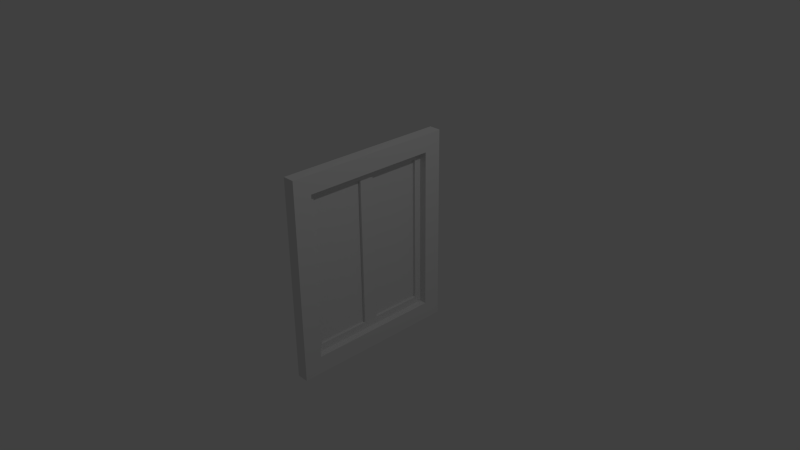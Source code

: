 # Source: Window.blend  (saved by Blender 2.64.9; exported with 4.5.12 LTS)
import bpy
from mathutils import Matrix  # noqa: F401  (used for matrix-valued properties, if any)

bpy.ops.wm.read_factory_settings(use_empty=True)
scene = bpy.context.scene
scene.name = 'Scene'

# ---- collections
col_collection_1 = bpy.data.collections.new('Collection 1'); scene.collection.children.link(col_collection_1)

# ---- world
world_world = bpy.data.worlds.new('World'); scene.world = world_world
world_world.color = (0.05088, 0.05088, 0.05088)
world_world.use_sun_shadow = False
world_world.sun_shadow_jitter_overblur = 0.0
world_world.cycles.sampling_method = 'MANUAL'
world_world.cycles.sample_map_resolution = 256

# ---- cameras
cam_camera = bpy.data.cameras.new('Camera')
cam_camera.clip_end = 100.0
cam_camera.lens = 35.0
cam_camera.sensor_width = 32.0
cam_camera.sensor_height = 18.0
cam_camera.ortho_scale = 7.314
cam_camera.dof.focus_distance = 0.0
cam_camera.dof.aperture_fstop = 128.0

# ---- lights
light_lamp = bpy.data.lights.new('Lamp', 'POINT')
light_lamp.transmission_factor = 0.0
light_lamp.cutoff_distance = 30.0
light_lamp.energy = 100.0
light_lamp.shadow_buffer_clip_start = 1.001
light_lamp.shadow_soft_size = 0.1
light_lamp.shadow_maximum_resolution = 0.006
light_lamp.use_absolute_resolution = True
light_lamp.cycles.use_multiple_importance_sampling = False

# ---- meshes
me_plane = bpy.data.meshes.new('Plane')
me_plane.from_pydata([(-5.59e-08, -0.9378, -1.138), (-5.96e-08, -1.188, -1.388), (-0.1642, -1.188, -1.388), (-0.1642, 1.188, -1.388), (-0.09848, -0.9378, 1.138), (5.59e-08, 0.9378, 1.138), (5.96e-08, 1.188, 1.388), (5.59e-08, 0.9378, -1.138), (-5.59e-08, -0.9378, 1.138), (-5.96e-08, -1.188, 1.388), (5.96e-08, 1.188, -1.388), (-0.09848, -0.09856, -1.037), (-0.09848, -0.09856, 1.037), (-0.1642, 1.188, 1.388), (-0.09848, 0.9378, 1.138), (-0.09848, 0.101, -1.037), (-0.09848, 0.101, 1.037), (-0.09848, -0.8353, -1.037), (-0.09848, -0.8353, 1.037), (-0.1642, -1.188, 1.388), (-0.09848, 0.8377, 1.037), (-0.09848, 0.8377, -1.037), (-0.09848, -0.9378, -1.138), (-0.09848, 0.9378, -1.138), (-0.1348, -0.09856, -1.037), (-0.1348, -0.09856, 1.037), (-0.1348, 0.101, -1.037), (-0.1348, 0.101, 1.037), (-0.1348, -0.8353, -1.037), (-0.1348, -0.8353, 1.037), (-0.1348, 0.8377, 1.037), (-0.1348, 0.8377, -1.037)], [], [(0, 8, 9, 1), (18, 17, 28, 29), (17, 11, 24, 28), (1, 9, 19, 2), (11, 12, 25, 24), (28, 24, 25, 29), (26, 31, 30, 27), (21, 20, 30, 31), (15, 21, 31, 26), (16, 15, 26, 27), (20, 16, 27, 30), (7, 0, 1, 10), (10, 1, 2, 3), (5, 7, 10, 6), (9, 6, 13, 19), (6, 10, 3, 13), (12, 18, 29, 25), (8, 5, 6, 9), (12, 16, 20, 14, 4, 18), (23, 22, 0, 7), (7, 5, 14, 23), (8, 0, 22, 4), (5, 8, 4, 14), (4, 22, 17, 18), (21, 23, 14, 20), (11, 15, 16, 12), (23, 21, 15, 11, 17, 22)])
me_plane.polygons.foreach_set('use_smooth', [True] * 27)
_uv = me_plane.uv_layers.new(name='UVMap')
_uv.uv.foreach_set('vector', [0.1313, 0.07778, 0.1308, 0.5132, 0.08292, 0.5743, 0.08292, 0.01832, 0.3037, 0.9565, 0.3037, 0.6217, 0.3372, 0.6189, 0.3372, 0.9537, 0.3366, 0.6034, 0.4279, 0.6034, 0.4285, 0.6189, 0.3372, 0.6189, 0.06023, 0.7412, 0.05975, 0.9834, 0.03356, 0.9849, 0.03405, 0.7428, 0.4621, 0.6161, 0.4621, 0.9509, 0.4285, 0.9537, 0.4285, 0.6189, 0.3372, 0.6189, 0.4285, 0.6189, 0.4285, 0.9537, 0.3372, 0.9537, 0.1331, 0.6243, 0.223, 0.6243, 0.223, 0.9539, 0.1331, 0.9539, 0.256, 0.6215, 0.256, 0.9512, 0.223, 0.9539, 0.223, 0.6243, 0.1324, 0.609, 0.2223, 0.609, 0.223, 0.6243, 0.1331, 0.6243, 0.1, 0.9567, 0.1, 0.6271, 0.1331, 0.6243, 0.1331, 0.9539, 0.2236, 0.9692, 0.1337, 0.9692, 0.1331, 0.9539, 0.223, 0.9539, 0.4261, 0.07743, 0.1313, 0.07778, 0.08292, 0.01832, 0.474, 0.01633, 0.05974, 0.4992, 0.06023, 0.7412, 0.03405, 0.7428, 0.03356, 0.5008, 0.4256, 0.5129, 0.4261, 0.07743, 0.474, 0.01633, 0.474, 0.5723, 0.05974, 0.01507, 0.06023, 0.2571, 0.03404, 0.2587, 0.03356, 0.01664, 0.06023, 0.2571, 0.05974, 0.4992, 0.03356, 0.5008, 0.03404, 0.2587, 0.4292, 0.9692, 0.3379, 0.9692, 0.3372, 0.9537, 0.4285, 0.9537, 0.1308, 0.5132, 0.4256, 0.5129, 0.474, 0.5723, 0.08292, 0.5743, 0.2856, 0.3993, 0.2579, 0.3999, 0.1953, 0.4026, 0.178, 0.422, 0.3714, 0.4326, 0.3467, 0.4013, 0.178, 0.1507, 0.3714, 0.1434, 0.3717, 0.1104, 0.1783, 0.1178, 0.1508, 0.1492, 0.1508, 0.4204, 0.178, 0.422, 0.178, 0.1507, 0.4004, 0.4343, 0.4004, 0.1451, 0.3714, 0.1434, 0.3714, 0.4326, 0.176, 0.4549, 0.3694, 0.4654, 0.3714, 0.4326, 0.178, 0.422, 0.3714, 0.4326, 0.3714, 0.1434, 0.3527, 0.162, 0.3467, 0.4013, 0.1962, 0.169, 0.178, 0.1507, 0.178, 0.422, 0.1953, 0.4026, 0.2867, 0.1631, 0.2583, 0.1672, 0.2579, 0.3999, 0.2856, 0.3993, 0.178, 0.1507, 0.1962, 0.169, 0.2583, 0.1672, 0.2867, 0.1631, 0.3527, 0.162, 0.3714, 0.1434])
me_plane.use_remesh_preserve_volume = False
me_plane.use_remesh_preserve_attributes = False
me_plane.use_mirror_vertex_groups = False
me_plane.update()

# ---- objects
ob_plane = bpy.data.objects.new('Plane', me_plane)
ob_lamp = bpy.data.objects.new('Lamp', light_lamp)
ob_camera = bpy.data.objects.new('Camera', cam_camera)

# ---- transforms, parenting, visibility, modifiers, constraints
ob_plane.location = (0.0, 0.0, 0.0)
ob_plane.lineart.crease_threshold = 0.0
_m = ob_plane.modifiers.new('Triangulate', 'TRIANGULATE')
_m.quad_method = 'BEAUTY'
_m = ob_plane.modifiers.new('EdgeSplit', 'EDGE_SPLIT')
ob_lamp.location = (4.076, 1.005, 5.904)
ob_lamp.rotation_euler = (0.6503, 0.05522, 1.866)
ob_lamp.lock_rotations_4d = False
ob_lamp.empty_display_type = 'ARROWS'
ob_lamp.color = (0.0, 0.0, 0.0, 0.0)
ob_lamp.lineart.crease_threshold = 0.0
ob_camera.location = (7.481, -6.508, 5.344)
ob_camera.rotation_euler = (1.109, 0.01082, 0.8149)
ob_camera.lock_rotations_4d = False
ob_camera.empty_display_type = 'ARROWS'
ob_camera.color = (0.0, 0.0, 0.0, 0.0)
ob_camera.display_type = 'WIRE'
ob_camera.lineart.crease_threshold = 0.0

# ---- collection membership
col_collection_1.objects.link(ob_plane)
col_collection_1.objects.link(ob_lamp)
col_collection_1.objects.link(ob_camera)

# ---- scene / render settings (as saved in the file)
scene.camera = ob_camera
scene.frame_start = 1; scene.frame_end = 250; scene.frame_set(0)
scene.render.engine = 'BLENDER_EEVEE_NEXT'
scene.render.image_settings.color_mode = 'RGB'
scene.render.image_settings.compression = 90
scene.render.resolution_percentage = 50
scene.render.dither_intensity = 0.0
scene.render.bake_margin = 2
scene.render.bake_bias = 0.0
scene.cycles.use_denoising = False
scene.cycles.samples = 10
scene.cycles.sampling_pattern = 'TABULATED_SOBOL'
scene.cycles.light_sampling_threshold = 0.0
scene.cycles.use_adaptive_sampling = False
scene.cycles.use_light_tree = False
scene.cycles.blur_glossy = 0.0
scene.cycles.volume_bounces = 1
scene.cycles.pixel_filter_type = 'GAUSSIAN'
scene.cycles.sample_clamp_indirect = 0.0
scene.view_settings.view_transform = 'Standard'
bpy.context.view_layer.update()
